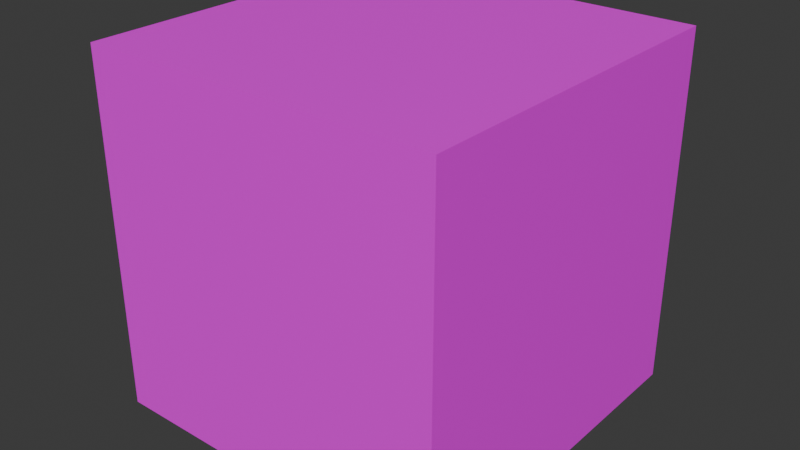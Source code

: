 # Source: ceiling.blend  (saved by Blender 5.1.30; exported with 4.5.12 LTS)
import bpy
from mathutils import Matrix  # noqa: F401  (used for matrix-valued properties, if any)

bpy.ops.wm.read_factory_settings(use_empty=True)
scene = bpy.context.scene
scene.name = 'Scene'

# ---- collections
col_collection = bpy.data.collections.new('Collection'); scene.collection.children.link(col_collection)

# ---- images (referenced by path relative to the original .blend; pixels are not part of the script)
import os
ASSET_DIR = os.environ.get("B2B_ASSET_DIR", "")  # directory of the original .blend (textures are referenced by path, not embedded)
HERE = os.path.dirname(os.path.abspath(__file__))  # packed textures are extracted next to this script under _unpacked/

def load_image(name, relpath, width, height, colorspace="sRGB"):
    """Load a texture the original file referenced (path relative to the .blend, or extracted next to this script)."""
    p = next((c for c in (os.path.join(HERE, relpath), os.path.join(ASSET_DIR, relpath)) if relpath and os.path.exists(c)), "")
    if p:
        img = bpy.data.images.load(p, check_existing=True)
        img.name = name
    else:  # same state as the original file: an image datablock whose file is absent (Cycles renders it pink)
        img = bpy.data.images.new(name, width, height)
        img.source = "FILE"
        img.filepath = "//" + (relpath or name)
    img.colorspace_settings.name = colorspace
    return img
img_whitewall_png = load_image('whiteWall.png', 'whiteWall.png', 1024, 1024, 'sRGB')

# ---- materials (node trees are filled in below, after node groups)
mat_ceilingmaterial = bpy.data.materials.new('ceilingMaterial')
mat_ceilingmaterial.diffuse_color = (0.64, 0.64, 0.64, 1.0)
mat_ceilingmaterial.specular_intensity = 0.0

# ---- material node trees
mat_ceilingmaterial.use_nodes = True; mat_ceilingmaterial.node_tree.nodes.clear()
_N = mat_ceilingmaterial.node_tree.nodes; _L = mat_ceilingmaterial.node_tree.links
n0 = _N.new('ShaderNodeBsdfPrincipled'); n0.name = 'プリンシプルBSDF'; n0.location = (-200, 100)
n1 = _N.new('ShaderNodeOutputMaterial'); n1.name = 'マテリアル出力'; n1.location = (200, 100)
n2 = _N.new('ShaderNodeTexImage'); n2.name = '画像テクスチャ'; n2.location = (0, 0)
n2.image = img_whitewall_png
_L.new(n0.outputs[0], n1.inputs[0])
_L.new(n2.outputs[0], n0.inputs[0])
n1.is_active_output = True

# ---- world
world_world = bpy.data.worlds.new('World'); scene.world = world_world
world_world.use_nodes = True; world_world.node_tree.nodes.clear()
_N = world_world.node_tree.nodes; _L = world_world.node_tree.links
n0 = _N.new('ShaderNodeOutputWorld'); n0.name = 'World Output'; n0.location = (200, 100)
n1 = _N.new('ShaderNodeBackground'); n1.name = 'Background'; n1.location = (-200, 100)
n1.inputs[0].default_value = (0.05088, 0.05088, 0.05088, 1.0)
_L.new(n1.outputs[0], n0.inputs[0])
n0.is_active_output = True
world_world.color = (0.05088, 0.05088, 0.05088)
world_world.sun_shadow_jitter_overblur = 0.0

# ---- meshes
me_ceilingmesh_001 = bpy.data.meshes.new('ceilingMesh.001')
me_ceilingmesh_001.from_pydata([(-50.0, -50.0, -50.0), (50.0, -50.0, -50.0), (50.0, 50.0, -50.0), (-50.0, 50.0, -50.0), (-50.0, -50.0, 50.0), (50.0, -50.0, 50.0), (50.0, 50.0, 50.0), (-50.0, 50.0, 50.0)], [], [(0, 1, 2, 3), (4, 7, 6, 5), (0, 4, 5, 1), (1, 5, 6, 2), (2, 6, 7, 3), (3, 7, 4, 0)])
_uv = me_ceilingmesh_001.uv_layers.new(name='UVMap')
_uv.uv.foreach_set('vector', [0.0, 0.0, 1.0, 0.0, 1.0, 1.0, 0.0, 1.0, 0.0, 0.0, 1.0, 0.0, 1.0, 1.0, 0.0, 1.0, 0.0, 0.0, 1.0, 0.0, 1.0, 1.0, 0.0, 1.0, 0.0, 0.0, 1.0, 0.0, 1.0, 1.0, 0.0, 1.0, 0.0, 0.0, 1.0, 0.0, 1.0, 1.0, 0.0, 1.0, 0.0, 0.0, 1.0, 0.0, 1.0, 1.0, 0.0, 1.0])
me_ceilingmesh_001.materials.append(mat_ceilingmaterial)
me_ceilingmesh_001.update()

# ---- objects
ob_ceiling = bpy.data.objects.new('ceiling', me_ceilingmesh_001)

# ---- transforms, parenting, visibility, modifiers, constraints
ob_ceiling.location = (0.0, 0.0, 0.0)

# ---- collection membership
col_collection.objects.link(ob_ceiling)

# ---- scene / render settings (as saved in the file)
scene.frame_start = 1; scene.frame_end = 250; scene.frame_set(1)
scene.render.engine = 'BLENDER_EEVEE_NEXT'
scene.render.bake_bias = 0.0
scene.render.bake_samples = 0
scene.cycles.sampling_pattern = 'TABULATED_SOBOL'
scene.eevee.use_volume_custom_range = False
bpy.context.view_layer.update()

# ---- added for rendering (the .blend has no active camera and no usable light): camera, sun
cam_auto = bpy.data.cameras.new('AutoCamera')
cam_auto.lens = 50.0
cam_auto.sensor_width = 36.0
cam_auto.clip_end = 2812.44
ob_auto_camera = bpy.data.objects.new('AutoCamera', cam_auto)
scene.collection.objects.link(ob_auto_camera)
ob_auto_camera.location = (160.254, -192.304, 128.203)
ob_auto_camera.rotation_euler = (1.09748, -7.21219e-08, 0.694738)
scene.camera = ob_auto_camera
light_auto_sun = bpy.data.lights.new('AutoSun', 'SUN')
light_auto_sun.energy = 3.0
light_auto_sun.angle = 0.0523599
ob_auto_sun = bpy.data.objects.new('AutoSun', light_auto_sun)
scene.collection.objects.link(ob_auto_sun)
ob_auto_sun.rotation_euler = (0.872665, 0.174533, 0.523599)
bpy.context.view_layer.update()
